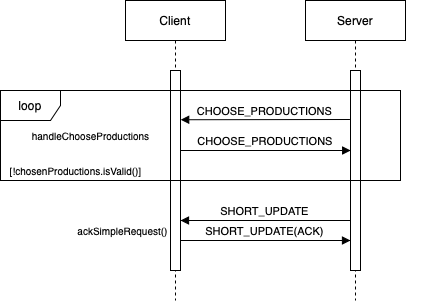

The diagram above was exported from draw.io. Its source (the exported page's mxGraphModel, read from the mxfile embedded in the PNG):
<mxGraphModel dx="665" dy="545" grid="1" gridSize="10" guides="1" tooltips="1" connect="1" arrows="1" fold="1" page="1" pageScale="1" pageWidth="850" pageHeight="1100" math="0" shadow="0">
  <root>
    <mxCell id="0" />
    <mxCell id="1" parent="0" />
    <mxCell id="tgm3HyOsy04hHUA1m6dC-2" value="Client" style="shape=umlLifeline;perimeter=lifelinePerimeter;container=1;collapsible=0;recursiveResize=0;rounded=0;shadow=0;strokeWidth=1;" vertex="1" parent="1">
      <mxGeometry x="215" y="190" width="100" height="300" as="geometry" />
    </mxCell>
    <mxCell id="tgm3HyOsy04hHUA1m6dC-3" value="" style="points=[];perimeter=orthogonalPerimeter;rounded=0;shadow=0;strokeWidth=1;" vertex="1" parent="tgm3HyOsy04hHUA1m6dC-2">
      <mxGeometry x="45" y="70" width="10" height="200" as="geometry" />
    </mxCell>
    <mxCell id="tgm3HyOsy04hHUA1m6dC-4" value="Server" style="shape=umlLifeline;perimeter=lifelinePerimeter;container=1;collapsible=0;recursiveResize=0;rounded=0;shadow=0;strokeWidth=1;" vertex="1" parent="1">
      <mxGeometry x="395" y="190" width="100" height="300" as="geometry" />
    </mxCell>
    <mxCell id="tgm3HyOsy04hHUA1m6dC-5" value="" style="points=[];perimeter=orthogonalPerimeter;rounded=0;shadow=0;strokeWidth=1;" vertex="1" parent="tgm3HyOsy04hHUA1m6dC-4">
      <mxGeometry x="45" y="70" width="10" height="200" as="geometry" />
    </mxCell>
    <mxCell id="tgm3HyOsy04hHUA1m6dC-8" value="" style="endArrow=none;dashed=1;html=1;" edge="1" parent="1">
      <mxGeometry width="50" height="50" relative="1" as="geometry">
        <mxPoint x="530" y="321" as="sourcePoint" />
        <mxPoint x="530" y="321" as="targetPoint" />
      </mxGeometry>
    </mxCell>
    <mxCell id="tgm3HyOsy04hHUA1m6dC-9" value="CHOOSE_PRODUCTIONS" style="verticalAlign=bottom;endArrow=block;shadow=0;strokeWidth=1;exitX=-0.075;exitY=0.061;exitDx=0;exitDy=0;exitPerimeter=0;" edge="1" parent="1">
      <mxGeometry relative="1" as="geometry">
        <mxPoint x="439.4500000000003" y="309" as="sourcePoint" />
        <mxPoint x="270.20000000000005" y="309.24" as="targetPoint" />
      </mxGeometry>
    </mxCell>
    <mxCell id="tgm3HyOsy04hHUA1m6dC-10" value="CHOOSE_PRODUCTIONS" style="verticalAlign=bottom;endArrow=block;shadow=0;strokeWidth=1;exitX=0.98;exitY=0.262;exitDx=0;exitDy=0;exitPerimeter=0;" edge="1" parent="1">
      <mxGeometry relative="1" as="geometry">
        <mxPoint x="270" y="340" as="sourcePoint" />
        <mxPoint x="440.20000000000005" y="340" as="targetPoint" />
      </mxGeometry>
    </mxCell>
    <mxCell id="tgm3HyOsy04hHUA1m6dC-11" value="" style="endArrow=none;dashed=1;html=1;" edge="1" parent="1">
      <mxGeometry width="50" height="50" relative="1" as="geometry">
        <mxPoint x="530" y="431" as="sourcePoint" />
        <mxPoint x="530" y="431" as="targetPoint" />
      </mxGeometry>
    </mxCell>
    <mxCell id="tgm3HyOsy04hHUA1m6dC-12" value="SHORT_UPDATE" style="verticalAlign=bottom;endArrow=block;shadow=0;strokeWidth=1;exitX=-0.003;exitY=0.691;exitDx=0;exitDy=0;exitPerimeter=0;" edge="1" parent="1">
      <mxGeometry relative="1" as="geometry">
        <mxPoint x="439.9699999999998" y="410" as="sourcePoint" />
        <mxPoint x="270" y="410" as="targetPoint" />
      </mxGeometry>
    </mxCell>
    <mxCell id="tgm3HyOsy04hHUA1m6dC-14" value="handleChooseProductions" style="text;html=1;align=center;verticalAlign=middle;resizable=0;points=[];autosize=1;strokeColor=none;fontSize=10;" vertex="1" parent="1">
      <mxGeometry x="115" y="315" width="130" height="20" as="geometry" />
    </mxCell>
    <mxCell id="tgm3HyOsy04hHUA1m6dC-15" value="SHORT_UPDATE(ACK)" style="verticalAlign=bottom;endArrow=block;shadow=0;strokeWidth=1;" edge="1" parent="1" source="tgm3HyOsy04hHUA1m6dC-3">
      <mxGeometry relative="1" as="geometry">
        <mxPoint x="273" y="490" as="sourcePoint" />
        <mxPoint x="440" y="430" as="targetPoint" />
        <Array as="points">
          <mxPoint x="410" y="430" />
        </Array>
      </mxGeometry>
    </mxCell>
    <mxCell id="tgm3HyOsy04hHUA1m6dC-16" value="ackSimpleRequest()" style="text;html=1;align=center;verticalAlign=middle;resizable=0;points=[];autosize=1;strokeColor=none;fontSize=10;" vertex="1" parent="1">
      <mxGeometry x="157" y="410" width="110" height="20" as="geometry" />
    </mxCell>
    <mxCell id="tgm3HyOsy04hHUA1m6dC-17" value="&lt;font style=&quot;font-size: 10px&quot;&gt;[!chosenProductions.isValid()]&lt;/font&gt;" style="text;html=1;align=center;verticalAlign=middle;resizable=0;points=[];autosize=1;strokeColor=none;" vertex="1" parent="1">
      <mxGeometry x="90" y="350" width="150" height="20" as="geometry" />
    </mxCell>
    <mxCell id="tgm3HyOsy04hHUA1m6dC-1" value="loop" style="shape=umlFrame;whiteSpace=wrap;html=1;shadow=0;" vertex="1" parent="1">
      <mxGeometry x="90" y="280" width="400" height="90" as="geometry" />
    </mxCell>
  </root>
</mxGraphModel>